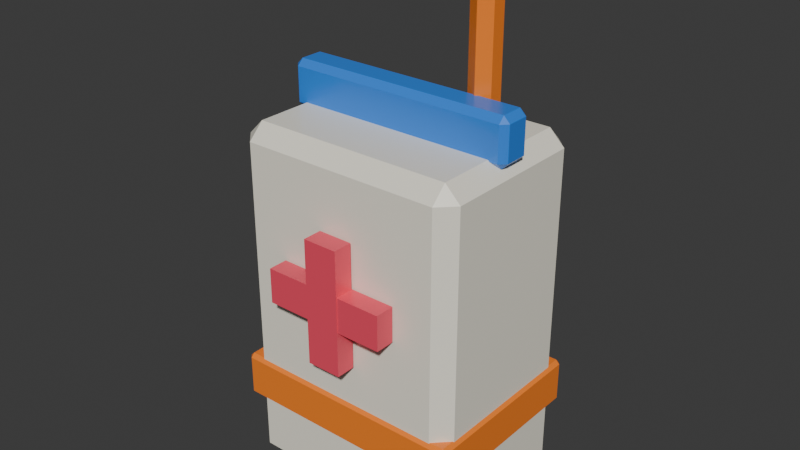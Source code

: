 # Source: fps_health.blend  (saved by Blender 4.0.36; exported with 4.5.12 LTS)
import bpy
from mathutils import Matrix  # noqa: F401  (used for matrix-valued properties, if any)

bpy.ops.wm.read_factory_settings(use_empty=True)
scene = bpy.context.scene
scene.name = 'Scene'

# ---- collections
col_collection = bpy.data.collections.new('Collection'); scene.collection.children.link(col_collection)

# ---- materials (node trees are filled in below, after node groups)
mat_vanilla_plastic = bpy.data.materials.new('Vanilla plastic')
mat_vanilla_plastic.use_transparent_shadow = False
mat_vanilla_plastic.diffuse_color = (0.95, 0.91, 0.78, 1.0)
mat_tangerine = bpy.data.materials.new('Tangerine')
mat_tangerine.use_transparent_shadow = False
mat_tangerine.diffuse_color = (1.0, 0.24, 0.025, 1.0)
mat_blueberry = bpy.data.materials.new('Blueberry')
mat_blueberry.use_transparent_shadow = False
mat_blueberry.diffuse_color = (0.035, 0.23, 0.8, 1.0)
mat_coral = bpy.data.materials.new('Coral')
mat_coral.use_transparent_shadow = False
mat_coral.diffuse_color = (0.9, 0.075, 0.13, 1.0)

# ---- material node trees
mat_vanilla_plastic.use_nodes = True; mat_vanilla_plastic.node_tree.nodes.clear()
_N = mat_vanilla_plastic.node_tree.nodes; _L = mat_vanilla_plastic.node_tree.links
n0 = _N.new('ShaderNodeBsdfPrincipled'); n0.name = 'Principled BSDF'; n0.location = (10, 300)
n0.inputs[0].default_value = (0.95, 0.91, 0.78, 1.0)
n0.inputs[2].default_value = 0.3
n0.inputs[3].default_value = 1.45
n0.inputs[27].default_value = (0.95, 0.91, 0.78, 1.0)
n1 = _N.new('ShaderNodeOutputMaterial'); n1.name = 'Material Output'; n1.location = (300, 300)
_L.new(n0.outputs[0], n1.inputs[0])
n1.is_active_output = True
mat_tangerine.use_nodes = True; mat_tangerine.node_tree.nodes.clear()
_N = mat_tangerine.node_tree.nodes; _L = mat_tangerine.node_tree.links
n0 = _N.new('ShaderNodeBsdfPrincipled'); n0.name = 'Principled BSDF'; n0.location = (10, 300)
n0.inputs[0].default_value = (1.0, 0.24, 0.025, 1.0)
n0.inputs[2].default_value = 0.3
n0.inputs[3].default_value = 1.45
n0.inputs[27].default_value = (1.0, 0.24, 0.025, 1.0)
n1 = _N.new('ShaderNodeOutputMaterial'); n1.name = 'Material Output'; n1.location = (300, 300)
_L.new(n0.outputs[0], n1.inputs[0])
n1.is_active_output = True
mat_blueberry.use_nodes = True; mat_blueberry.node_tree.nodes.clear()
_N = mat_blueberry.node_tree.nodes; _L = mat_blueberry.node_tree.links
n0 = _N.new('ShaderNodeBsdfPrincipled'); n0.name = 'Principled BSDF'; n0.location = (10, 300)
n0.inputs[0].default_value = (0.035, 0.23, 0.8, 1.0)
n0.inputs[2].default_value = 0.3
n0.inputs[3].default_value = 1.45
n0.inputs[27].default_value = (0.035, 0.23, 0.8, 1.0)
n1 = _N.new('ShaderNodeOutputMaterial'); n1.name = 'Material Output'; n1.location = (300, 300)
_L.new(n0.outputs[0], n1.inputs[0])
n1.is_active_output = True
mat_coral.use_nodes = True; mat_coral.node_tree.nodes.clear()
_N = mat_coral.node_tree.nodes; _L = mat_coral.node_tree.links
n0 = _N.new('ShaderNodeBsdfPrincipled'); n0.name = 'Principled BSDF'; n0.location = (10, 300)
n0.inputs[0].default_value = (0.9, 0.075, 0.13, 1.0)
n0.inputs[2].default_value = 0.3
n0.inputs[3].default_value = 1.45
n0.inputs[27].default_value = (0.9, 0.075, 0.13, 1.0)
n1 = _N.new('ShaderNodeOutputMaterial'); n1.name = 'Material Output'; n1.location = (300, 300)
_L.new(n0.outputs[0], n1.inputs[0])
n1.is_active_output = True

# ---- world
world_world = bpy.data.worlds.new('World'); scene.world = world_world
world_world.use_nodes = True; world_world.node_tree.nodes.clear()
_N = world_world.node_tree.nodes; _L = world_world.node_tree.links
n0 = _N.new('ShaderNodeOutputWorld'); n0.name = 'World Output'; n0.location = (300, 300)
n1 = _N.new('ShaderNodeBackground'); n1.name = 'Background'; n1.location = (10, 300)
n1.inputs[0].default_value = (0.05088, 0.05088, 0.05088, 1.0)
_L.new(n1.outputs[0], n0.inputs[0])
n0.is_active_output = True
world_world.color = (0.05088, 0.05088, 0.05088)
world_world.use_sun_shadow = False
world_world.sun_shadow_jitter_overblur = 0.0

# ---- meshes
me_cube_001 = bpy.data.meshes.new('Cube.001')
me_cube_001.from_pydata([(-0.133, -0.08275, 0.0), (-0.133, -0.1028, 0.02), (-0.153, -0.08275, 0.02), (-0.133, -0.1028, 0.44), (-0.133, -0.08275, 0.46), (-0.153, -0.08275, 0.44), (-0.133, 0.1072, 0.0), (-0.153, 0.1072, 0.02), (-0.133, 0.1273, 0.02), (-0.133, 0.1072, 0.46), (-0.133, 0.1273, 0.44), (-0.153, 0.1072, 0.44), (0.127, -0.08275, 0.0), (0.147, -0.08275, 0.02), (0.127, -0.1028, 0.02), (0.127, -0.08275, 0.46), (0.127, -0.1028, 0.44), (0.147, -0.08275, 0.44), (0.127, 0.1072, 0.0), (0.127, 0.1273, 0.02), (0.147, 0.1072, 0.02), (0.127, 0.1072, 0.46), (0.147, 0.1072, 0.44), (0.127, 0.1273, 0.44)], [], [(14, 16, 3, 1), (20, 22, 17, 13), (21, 9, 4, 15), (2, 5, 11, 7), (8, 10, 23, 19), (0, 1, 2), (3, 4, 5), (6, 7, 8), (9, 10, 11), (12, 13, 14), (15, 16, 17), (18, 19, 20), (21, 22, 23), (6, 0, 2, 7), (1, 3, 5, 2), (4, 9, 11, 5), (10, 8, 7, 11), (18, 6, 8, 19), (9, 21, 23, 10), (22, 20, 19, 23), (12, 18, 20, 13), (21, 15, 17, 22), (16, 14, 13, 17), (0, 12, 14, 1), (15, 4, 3, 16), (6, 18, 12, 0)])
_uv = me_cube_001.uv_layers.new(name='UVMap')
_uv.uv.foreach_set('vector', [0.3859, 0.7667, 0.6141, 0.7667, 0.6141, 0.9833, 0.3859, 0.9833, 0.3859, 0.5217, 0.6141, 0.5217, 0.6141, 0.7283, 0.3859, 0.7283, 0.6417, 0.5217, 0.8583, 0.5217, 0.8583, 0.7283, 0.6417, 0.7283, 0.3859, 0.02174, 0.6141, 0.02174, 0.6141, 0.2283, 0.3859, 0.2283, 0.3859, 0.2667, 0.6141, 0.2667, 0.6141, 0.4833, 0.3859, 0.4833, 0.1417, 0.7283, 0.1417, 0.75, 0.125, 0.7283, 0.6141, 0.0, 0.625, 0.02174, 0.6141, 0.02174, 0.1417, 0.5217, 0.125, 0.5217, 0.1417, 0.5, 0.625, 0.2283, 0.6141, 0.25, 0.6141, 0.2283, 0.3583, 0.7283, 0.375, 0.7283, 0.3583, 0.75, 0.625, 0.7667, 0.6141, 0.7667, 0.6141, 0.75, 0.3583, 0.5217, 0.3583, 0.5, 0.375, 0.5217, 0.625, 0.4833, 0.6141, 0.5, 0.6141, 0.4833, 0.1417, 0.5217, 0.1417, 0.7283, 0.125, 0.7283, 0.125, 0.5217, 0.3859, 0.0, 0.6141, 0.0, 0.6141, 0.02174, 0.3859, 0.02174, 0.625, 0.02174, 0.625, 0.2283, 0.6141, 0.2283, 0.6141, 0.02174, 0.6141, 0.2667, 0.3859, 0.2667, 0.3859, 0.2283, 0.6141, 0.2283, 0.3583, 0.5217, 0.1417, 0.5217, 0.1417, 0.5, 0.3583, 0.5, 0.625, 0.2667, 0.625, 0.4833, 0.6141, 0.4833, 0.6141, 0.2667, 0.6141, 0.5217, 0.3859, 0.5217, 0.3859, 0.4833, 0.6141, 0.4833, 0.3583, 0.7283, 0.3583, 0.5217, 0.3859, 0.5217, 0.3859, 0.7283, 0.6417, 0.5217, 0.6417, 0.7283, 0.6141, 0.7283, 0.6141, 0.5217, 0.6141, 0.7667, 0.3859, 0.7667, 0.3859, 0.7283, 0.6141, 0.7283, 0.1417, 0.7283, 0.3583, 0.7283, 0.3583, 0.75, 0.1417, 0.75, 0.625, 0.7667, 0.625, 0.9833, 0.6141, 0.9833, 0.6141, 0.7667, 0.1417, 0.5217, 0.3583, 0.5217, 0.3583, 0.7283, 0.1417, 0.7283])
me_cube_001.materials.append(mat_vanilla_plastic)
me_cube_001.update()
me_cube_002 = bpy.data.meshes.new('Cube.002')
me_cube_002.from_pydata([(-0.152, -0.1018, 0.09), (-0.152, -0.1068, 0.095), (-0.157, -0.1018, 0.095), (-0.152, -0.1068, 0.145), (-0.152, -0.1018, 0.15), (-0.157, -0.1018, 0.145), (-0.152, 0.1262, 0.09), (-0.157, 0.1262, 0.095), (-0.152, 0.1312, 0.095), (-0.152, 0.1262, 0.15), (-0.152, 0.1312, 0.145), (-0.157, 0.1262, 0.145), (0.146, -0.1018, 0.09), (0.151, -0.1018, 0.095), (0.146, -0.1068, 0.095), (0.146, -0.1018, 0.15), (0.146, -0.1068, 0.145), (0.151, -0.1018, 0.145), (0.146, 0.1262, 0.09), (0.146, 0.1312, 0.095), (0.151, 0.1262, 0.095), (0.146, 0.1262, 0.15), (0.151, 0.1262, 0.145), (0.146, 0.1312, 0.145)], [], [(14, 16, 3, 1), (20, 22, 17, 13), (21, 9, 4, 15), (2, 5, 11, 7), (8, 10, 23, 19), (0, 1, 2), (3, 4, 5), (6, 7, 8), (9, 10, 11), (12, 13, 14), (15, 16, 17), (18, 19, 20), (21, 22, 23), (6, 0, 2, 7), (1, 3, 5, 2), (4, 9, 11, 5), (10, 8, 7, 11), (18, 6, 8, 19), (9, 21, 23, 10), (22, 20, 19, 23), (12, 18, 20, 13), (21, 15, 17, 22), (16, 14, 13, 17), (0, 12, 14, 1), (15, 4, 3, 16), (6, 18, 12, 0)])
_uv = me_cube_002.uv_layers.new(name='UVMap')
_uv.uv.foreach_set('vector', [0.3958, 0.7541, 0.6042, 0.7541, 0.6042, 0.9959, 0.3958, 0.9959, 0.3958, 0.5053, 0.6042, 0.5053, 0.6042, 0.7447, 0.3958, 0.7447, 0.6291, 0.5053, 0.8709, 0.5053, 0.8709, 0.7447, 0.6291, 0.7447, 0.3958, 0.005252, 0.6042, 0.005252, 0.6042, 0.2447, 0.3958, 0.2447, 0.3958, 0.2541, 0.6042, 0.2541, 0.6042, 0.4959, 0.3958, 0.4959, 0.1291, 0.7447, 0.1291, 0.75, 0.125, 0.7447, 0.6042, 0.9959, 0.625, 0.9959, 0.6042, 1.0, 0.1291, 0.5053, 0.125, 0.5053, 0.1291, 0.5, 0.625, 0.2541, 0.6042, 0.2541, 0.6042, 0.25, 0.3709, 0.7447, 0.375, 0.7447, 0.3709, 0.75, 0.625, 0.7541, 0.6042, 0.7541, 0.6042, 0.75, 0.3709, 0.5053, 0.3709, 0.5, 0.375, 0.5053, 0.625, 0.5053, 0.6042, 0.5053, 0.6042, 0.5, 0.1291, 0.5053, 0.1291, 0.7447, 0.125, 0.7447, 0.125, 0.5053, 0.3958, 0.0, 0.6042, 0.0, 0.6042, 0.005252, 0.3958, 0.005252, 0.625, 0.005252, 0.625, 0.2447, 0.6042, 0.2447, 0.6042, 0.005252, 0.6042, 0.2541, 0.3958, 0.2541, 0.3958, 0.2447, 0.6042, 0.2447, 0.3709, 0.5053, 0.1291, 0.5053, 0.1291, 0.5, 0.3709, 0.5, 0.625, 0.2541, 0.625, 0.4959, 0.6042, 0.4959, 0.6042, 0.2541, 0.6042, 0.5053, 0.3958, 0.5053, 0.3958, 0.4959, 0.6042, 0.4959, 0.3709, 0.7447, 0.3709, 0.5053, 0.3958, 0.5053, 0.3958, 0.7447, 0.6291, 0.5053, 0.6291, 0.7447, 0.6042, 0.7447, 0.6042, 0.5053, 0.6042, 0.7541, 0.3958, 0.7541, 0.3958, 0.7447, 0.6042, 0.7447, 0.1291, 0.7447, 0.3709, 0.7447, 0.3709, 0.75, 0.1291, 0.75, 0.625, 0.7541, 0.625, 0.9959, 0.6042, 0.9959, 0.6042, 0.7541, 0.1291, 0.5053, 0.3709, 0.5053, 0.3709, 0.7447, 0.1291, 0.7447])
me_cube_002.materials.append(mat_tangerine)
me_cube_002.update()
me_cube_003 = bpy.data.meshes.new('Cube.003')
me_cube_003.from_pydata([(-0.145, -0.00225, 0.45), (-0.145, -0.01025, 0.458), (-0.153, -0.00225, 0.458), (-0.145, -0.01025, 0.502), (-0.145, -0.00225, 0.51), (-0.153, -0.00225, 0.502), (-0.145, 0.02675, 0.45), (-0.153, 0.02675, 0.458), (-0.145, 0.03475, 0.458), (-0.145, 0.02675, 0.51), (-0.145, 0.03475, 0.502), (-0.153, 0.02675, 0.502), (0.139, -0.00225, 0.45), (0.147, -0.00225, 0.458), (0.139, -0.01025, 0.458), (0.139, -0.00225, 0.51), (0.139, -0.01025, 0.502), (0.147, -0.00225, 0.502), (0.139, 0.02675, 0.45), (0.139, 0.03475, 0.458), (0.147, 0.02675, 0.458), (0.139, 0.02675, 0.51), (0.147, 0.02675, 0.502), (0.139, 0.03475, 0.502)], [], [(14, 16, 3, 1), (20, 22, 17, 13), (21, 9, 4, 15), (2, 5, 11, 7), (8, 10, 23, 19), (0, 1, 2), (3, 4, 5), (6, 7, 8), (9, 10, 11), (12, 13, 14), (15, 16, 17), (18, 19, 20), (21, 22, 23), (6, 0, 2, 7), (1, 3, 5, 2), (4, 9, 11, 5), (10, 8, 7, 11), (18, 6, 8, 19), (9, 21, 23, 10), (22, 20, 19, 23), (12, 18, 20, 13), (21, 15, 17, 22), (16, 14, 13, 17), (0, 12, 14, 1), (15, 4, 3, 16), (6, 18, 12, 0)])
_uv = me_cube_003.uv_layers.new(name='UVMap')
_uv.uv.foreach_set('vector', [0.4083, 0.7567, 0.5917, 0.7567, 0.5917, 0.9933, 0.4083, 0.9933, 0.4083, 0.5444, 0.5917, 0.5444, 0.5917, 0.7056, 0.4083, 0.7056, 0.6317, 0.5444, 0.8683, 0.5444, 0.8683, 0.7056, 0.6317, 0.7056, 0.4083, 0.04444, 0.5917, 0.04444, 0.5917, 0.2056, 0.4083, 0.2056, 0.4083, 0.2567, 0.5917, 0.2567, 0.5917, 0.4933, 0.4083, 0.4933, 0.1317, 0.7056, 0.1317, 0.75, 0.125, 0.7056, 0.5917, 0.9933, 0.625, 0.9933, 0.5917, 1.0, 0.1317, 0.5444, 0.125, 0.5444, 0.1317, 0.5, 0.625, 0.2567, 0.5917, 0.2567, 0.5917, 0.25, 0.3683, 0.7056, 0.375, 0.7056, 0.3683, 0.75, 0.625, 0.7567, 0.5917, 0.7567, 0.5917, 0.75, 0.3683, 0.5444, 0.3683, 0.5, 0.375, 0.5444, 0.625, 0.5444, 0.5917, 0.5444, 0.5917, 0.5, 0.1317, 0.5444, 0.1317, 0.7056, 0.125, 0.7056, 0.125, 0.5444, 0.4083, 0.0, 0.5917, 0.0, 0.5917, 0.04444, 0.4083, 0.04444, 0.625, 0.04444, 0.625, 0.2056, 0.5917, 0.2056, 0.5917, 0.04444, 0.5917, 0.2567, 0.4083, 0.2567, 0.4083, 0.2056, 0.5917, 0.2056, 0.3683, 0.5444, 0.1317, 0.5444, 0.1317, 0.5, 0.3683, 0.5, 0.625, 0.2567, 0.625, 0.4933, 0.5917, 0.4933, 0.5917, 0.2567, 0.5917, 0.5444, 0.4083, 0.5444, 0.4083, 0.4933, 0.5917, 0.4933, 0.3683, 0.7056, 0.3683, 0.5444, 0.4083, 0.5444, 0.4083, 0.7056, 0.6317, 0.5444, 0.6317, 0.7056, 0.5917, 0.7056, 0.5917, 0.5444, 0.5917, 0.7567, 0.4083, 0.7567, 0.4083, 0.7056, 0.5917, 0.7056, 0.1317, 0.7056, 0.3683, 0.7056, 0.3683, 0.75, 0.1317, 0.75, 0.625, 0.7567, 0.625, 0.9933, 0.5917, 0.9933, 0.5917, 0.7567, 0.1317, 0.5444, 0.3683, 0.5444, 0.3683, 0.7056, 0.1317, 0.7056])
me_cube_003.materials.append(mat_blueberry)
me_cube_003.update()
me_cone = bpy.data.meshes.new('Cone')
me_cone.from_pydata([(0.08203, 0.02425, 0.45), (0.08203, 0.02425, 0.65), (0.06644, 0.03325, 0.45), (0.06644, 0.03325, 0.65), (0.06644, 0.05125, 0.45), (0.06644, 0.05125, 0.65), (0.08203, 0.06025, 0.45), (0.08203, 0.06025, 0.65), (0.09762, 0.05125, 0.45), (0.09762, 0.05125, 0.65), (0.09762, 0.03325, 0.45), (0.09762, 0.03325, 0.65)], [], [(0, 1, 3, 2), (2, 3, 5, 4), (4, 5, 7, 6), (6, 7, 9, 8), (3, 1, 11, 9, 7, 5), (8, 9, 11, 10), (10, 11, 1, 0), (0, 2, 4, 6, 8, 10)])
_uv = me_cone.uv_layers.new(name='UVMap')
_uv.uv.foreach_set('vector', [1.0, 0.5, 1.0, 1.0, 0.8333, 1.0, 0.8333, 0.5, 0.8333, 0.5, 0.8333, 1.0, 0.6667, 1.0, 0.6667, 0.5, 0.6667, 0.5, 0.6667, 1.0, 0.5, 1.0, 0.5, 0.5, 0.5, 0.5, 0.5, 1.0, 0.3333, 1.0, 0.3333, 0.5, 0.4578, 0.37, 0.25, 0.49, 0.04215, 0.37, 0.04215, 0.13, 0.25, 0.01, 0.4578, 0.13, 0.3333, 0.5, 0.3333, 1.0, 0.1667, 1.0, 0.1667, 0.5, 0.1667, 0.5, 0.1667, 1.0, -8.941e-08, 1.0, -8.941e-08, 0.5, 0.75, 0.49, 0.9578, 0.37, 0.9578, 0.13, 0.75, 0.01, 0.5422, 0.13, 0.5422, 0.37])
me_cone.materials.append(mat_tangerine)
me_cone.update()
me_cone_001 = bpy.data.meshes.new('Cone.001')
me_cone_001.from_pydata([(0.07708, 0.04225, 0.6573), (0.1471, 0.04225, 0.6773), (0.07956, 0.05784, 0.6487), (0.1496, 0.05784, 0.6687), (0.0845, 0.05784, 0.6313), (0.1545, 0.05784, 0.6513), (0.08697, 0.04225, 0.6227), (0.157, 0.04225, 0.6427), (0.0845, 0.02666, 0.6313), (0.1545, 0.02666, 0.6513), (0.07956, 0.02666, 0.6487), (0.1496, 0.02666, 0.6687)], [], [(0, 1, 3, 2), (2, 3, 5, 4), (4, 5, 7, 6), (6, 7, 9, 8), (3, 1, 11, 9, 7, 5), (8, 9, 11, 10), (10, 11, 1, 0), (0, 2, 4, 6, 8, 10)])
_uv = me_cone_001.uv_layers.new(name='UVMap')
_uv.uv.foreach_set('vector', [1.0, 0.5, 1.0, 1.0, 0.8333, 1.0, 0.8333, 0.5, 0.8333, 0.5, 0.8333, 1.0, 0.6667, 1.0, 0.6667, 0.5, 0.6667, 0.5, 0.6667, 1.0, 0.5, 1.0, 0.5, 0.5, 0.5, 0.5, 0.5, 1.0, 0.3333, 1.0, 0.3333, 0.5, 0.4578, 0.37, 0.25, 0.49, 0.04215, 0.37, 0.04215, 0.13, 0.25, 0.01, 0.4578, 0.13, 0.3333, 0.5, 0.3333, 1.0, 0.1667, 1.0, 0.1667, 0.5, 0.1667, 0.5, 0.1667, 1.0, -8.941e-08, 1.0, -8.941e-08, 0.5, 0.75, 0.49, 0.9578, 0.37, 0.9578, 0.13, 0.75, 0.01, 0.5422, 0.13, 0.5422, 0.37])
me_cone_001.materials.append(mat_tangerine)
me_cone_001.update()
me_cube_004 = bpy.data.meshes.new('Cube.004')
me_cube_004.from_pydata([(-0.08297, -0.1302, 0.2626), (-0.08297, -0.1302, 0.3074), (-0.08297, -0.1052, 0.2626), (-0.08297, -0.1052, 0.3074), (0.07703, -0.1302, 0.2626), (0.07703, -0.1302, 0.3074), (0.07703, -0.1052, 0.2626), (0.07703, -0.1052, 0.3074)], [], [(0, 1, 3, 2), (2, 3, 7, 6), (6, 7, 5, 4), (4, 5, 1, 0), (2, 6, 4, 0), (7, 3, 1, 5)])
_uv = me_cube_004.uv_layers.new(name='UVMap')
_uv.uv.foreach_set('vector', [0.375, 0.0, 0.625, 0.0, 0.625, 0.25, 0.375, 0.25, 0.375, 0.25, 0.625, 0.25, 0.625, 0.5, 0.375, 0.5, 0.375, 0.5, 0.625, 0.5, 0.625, 0.75, 0.375, 0.75, 0.375, 0.75, 0.625, 0.75, 0.625, 1.0, 0.375, 1.0, 0.125, 0.5, 0.375, 0.5, 0.375, 0.75, 0.125, 0.75, 0.625, 0.5, 0.875, 0.5, 0.875, 0.75, 0.625, 0.75])
me_cube_004.materials.append(mat_coral)
me_cube_004.update()
me_cube_005 = bpy.data.meshes.new('Cube.005')
me_cube_005.from_pydata([(-0.02537, -0.1312, 0.205), (-0.02537, -0.1312, 0.365), (-0.02537, -0.1062, 0.205), (-0.02537, -0.1062, 0.365), (0.01943, -0.1312, 0.205), (0.01943, -0.1312, 0.365), (0.01943, -0.1062, 0.205), (0.01943, -0.1062, 0.365)], [], [(0, 1, 3, 2), (2, 3, 7, 6), (6, 7, 5, 4), (4, 5, 1, 0), (2, 6, 4, 0), (7, 3, 1, 5)])
_uv = me_cube_005.uv_layers.new(name='UVMap')
_uv.uv.foreach_set('vector', [0.375, 0.0, 0.625, 0.0, 0.625, 0.25, 0.375, 0.25, 0.375, 0.25, 0.625, 0.25, 0.625, 0.5, 0.375, 0.5, 0.375, 0.5, 0.625, 0.5, 0.625, 0.75, 0.375, 0.75, 0.375, 0.75, 0.625, 0.75, 0.625, 1.0, 0.375, 1.0, 0.125, 0.5, 0.375, 0.5, 0.375, 0.75, 0.125, 0.75, 0.625, 0.5, 0.875, 0.5, 0.875, 0.75, 0.625, 0.75])
me_cube_005.materials.append(mat_coral)
me_cube_005.update()

# ---- objects
ob_juice_carton = bpy.data.objects.new('Juice carton', me_cube_001)
ob_orange_band = bpy.data.objects.new('Orange band', me_cube_002)
ob_carton_seam = bpy.data.objects.new('Carton seam', me_cube_003)
ob_straw = bpy.data.objects.new('Straw', me_cone)
ob_straw_bend = bpy.data.objects.new('Straw bend', me_cone_001)
ob_plus_horizontal = bpy.data.objects.new('Plus horizontal', me_cube_004)
ob_plus_vertical = bpy.data.objects.new('Plus vertical', me_cube_005)

# ---- transforms, parenting, visibility, modifiers, constraints
ob_juice_carton.location = (0.0, 0.0, 0.0)
ob_orange_band.location = (0.0, 0.0, 0.0)
ob_carton_seam.location = (0.0, 0.0, 0.0)
ob_straw.location = (0.0, 0.0, 0.0)
ob_straw_bend.location = (0.0, 0.0, 0.0)
ob_plus_horizontal.location = (0.0, 0.0, 0.0)
ob_plus_vertical.location = (0.0, 0.0, 0.0)

# ---- collection membership
col_collection.objects.link(ob_juice_carton)
col_collection.objects.link(ob_orange_band)
col_collection.objects.link(ob_carton_seam)
col_collection.objects.link(ob_straw)
col_collection.objects.link(ob_straw_bend)
col_collection.objects.link(ob_plus_horizontal)
col_collection.objects.link(ob_plus_vertical)

# ---- scene / render settings (as saved in the file)
scene.frame_start = 1; scene.frame_end = 250; scene.frame_set(1)
scene.render.engine = 'BLENDER_EEVEE_NEXT'
scene.cycles.sampling_pattern = 'TABULATED_SOBOL'
bpy.context.view_layer.update()

# ---- added for rendering (the .blend has no active camera and no usable light): camera, sun
cam_auto = bpy.data.cameras.new('AutoCamera')
cam_auto.lens = 50.0
cam_auto.sensor_width = 36.0
cam_auto.clip_end = 1000.0
ob_auto_camera = bpy.data.objects.new('AutoCamera', cam_auto)
scene.collection.objects.link(ob_auto_camera)
ob_auto_camera.location = (0.732164, -0.878597, 0.924385)
ob_auto_camera.rotation_euler = (1.09748, -7.21219e-08, 0.694738)
scene.camera = ob_auto_camera
light_auto_sun = bpy.data.lights.new('AutoSun', 'SUN')
light_auto_sun.energy = 3.0
light_auto_sun.angle = 0.0523599
ob_auto_sun = bpy.data.objects.new('AutoSun', light_auto_sun)
scene.collection.objects.link(ob_auto_sun)
ob_auto_sun.rotation_euler = (0.872665, 0.174533, 0.523599)
bpy.context.view_layer.update()

